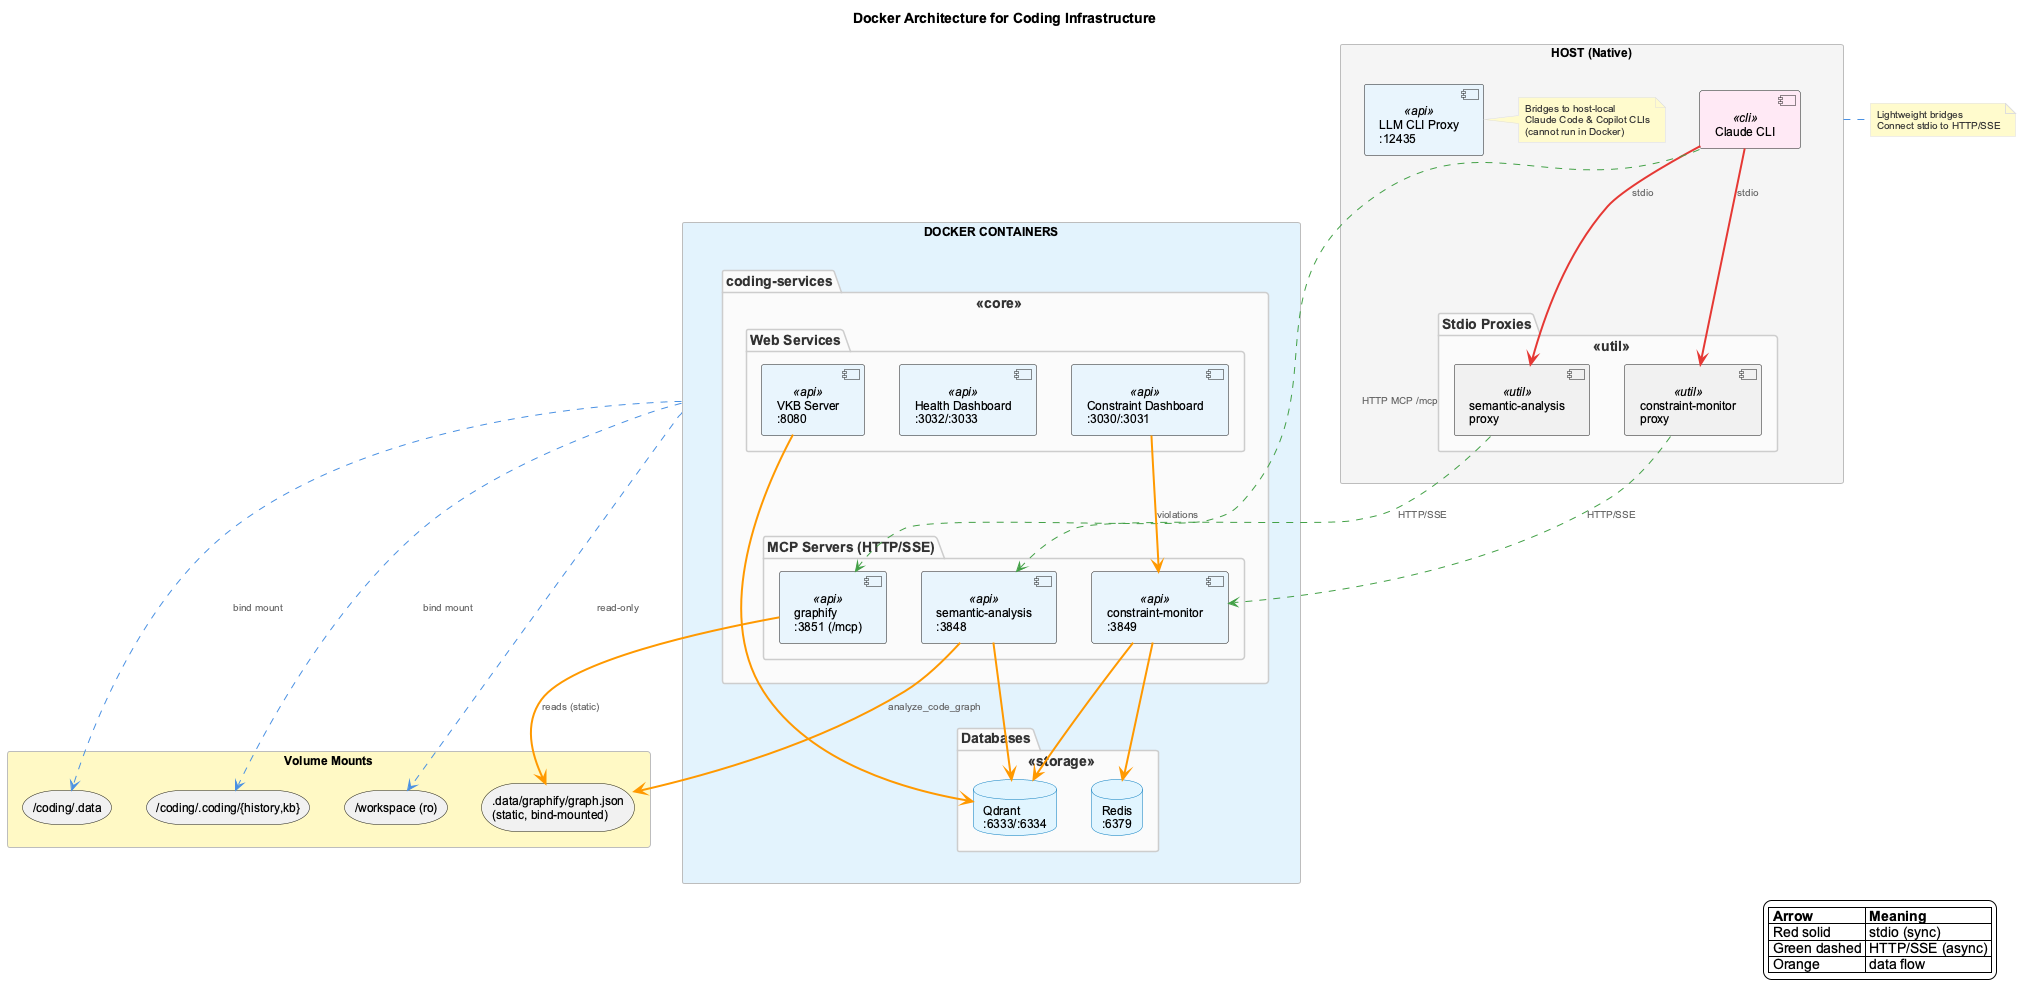

The diagram above was rendered by PlantUML. Its source (embedded in the PNG):
@startuml docker-architecture
!include _standard-style.puml

title Docker Architecture for Coding Infrastructure
top to bottom direction

' ============================================
' HOST SYSTEM
' ============================================
rectangle "HOST (Native)" as host #F5F5F5 {
    component "Claude CLI" as claude <<cli>>

    package "Stdio Proxies" <<util>> {
        component "semantic-analysis\nproxy" as sa_proxy <<util>>
        component "constraint-monitor\nproxy" as cm_proxy <<util>>
    }

    component "LLM CLI Proxy\n:12435" <<api>> as llm_proxy

    note right of llm_proxy
      Bridges to host-local
      Claude Code & Copilot CLIs
      (cannot run in Docker)
    end note
}

note right of host
  Lightweight bridges
  Connect stdio to HTTP/SSE
end note

' ============================================
' DOCKER CONTAINERS
' ============================================
rectangle "DOCKER CONTAINERS" as docker #E3F2FD {

    package "coding-services" <<core>> {
        package "MCP Servers (HTTP/SSE)" {
            component "semantic-analysis\n:3848" as sa_sse <<api>>
            component "constraint-monitor\n:3849" as cm_sse <<api>>
            component "graphify\n:3851 (/mcp)" as graphify <<api>>
        }

        package "Web Services" {
            component "VKB Server\n:8080" as vkb <<api>>
            component "Health Dashboard\n:3032/:3033" as health <<api>>
            component "Constraint Dashboard\n:3030/:3031" as cdash <<api>>
        }
    }

    package "Databases" <<storage>> {
        database "Qdrant\n:6333/:6334" as qdrant
        database "Redis\n:6379" as redis
    }
}

' ============================================
' VOLUME MOUNTS
' ============================================
rectangle "Volume Mounts" as volumes #FFF9C4 {
    storage "/coding/.data" as data_vol
    storage ".data/graphify/graph.json\n(static, bind-mounted)" as graphjson
    storage "/coding/.coding/{history,kb}" as history_vol
    storage "/workspace (ro)" as workspace_vol
}

' ============================================
' CONNECTIONS
' ============================================

' Claude to Proxies (stdio)
claude SYNC_LINE sa_proxy : stdio
claude SYNC_LINE cm_proxy : stdio

' Claude to graphify (HTTP MCP directly, no stdio proxy)
claude ASYNC_LINE graphify : "HTTP MCP /mcp"

' Proxies to SSE Servers (HTTP)
sa_proxy ASYNC_LINE sa_sse : HTTP/SSE
cm_proxy ASYNC_LINE cm_sse : HTTP/SSE

' MCP Servers to Databases / graph
sa_sse DATA_LINE qdrant
cm_sse DATA_LINE qdrant
cm_sse DATA_LINE redis

' graphify + semantic-analysis read the static graph.json
graphify DATA_LINE graphjson : "reads (static)"
sa_sse DATA_LINE graphjson : "analyze_code_graph"

' Web Services to Databases
vkb DATA_LINE qdrant
cdash DATA_LINE cm_sse : "violations"

' Volume Connections
docker ..> data_vol : bind mount
docker ..> history_vol : bind mount
docker ..> workspace_vol : read-only

' ============================================
' LEGEND
' ============================================
legend right
    |= Arrow |= Meaning |
    | Red solid | stdio (sync) |
    | Green dashed | HTTP/SSE (async) |
    | Orange | data flow |
endlegend

@enduml